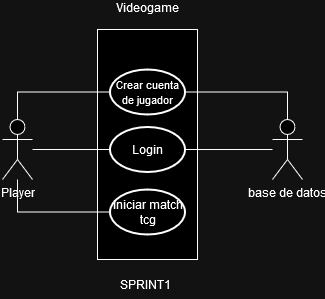

The diagram above was exported from draw.io. Its source (the exported page's mxGraphModel, read from the mxfile embedded in the PNG):
<mxGraphModel dx="954" dy="654" grid="1" gridSize="10" guides="1" tooltips="1" connect="1" arrows="1" fold="1" page="1" pageScale="1" pageWidth="850" pageHeight="1100" math="0" shadow="0">
  <root>
    <mxCell id="0" />
    <mxCell id="1" parent="0" />
    <mxCell id="XauP5EUdXvUuT-nh3TXV-1" value="&lt;div&gt;Player&lt;/div&gt;" style="shape=umlActor;verticalLabelPosition=bottom;verticalAlign=top;html=1;outlineConnect=0;" parent="1" vertex="1">
      <mxGeometry x="230" y="220" width="30" height="60" as="geometry" />
    </mxCell>
    <mxCell id="XauP5EUdXvUuT-nh3TXV-2" value="&lt;div&gt;base de datos&lt;/div&gt;&lt;div&gt;&lt;br&gt;&lt;/div&gt;" style="shape=umlActor;verticalLabelPosition=bottom;verticalAlign=top;html=1;outlineConnect=0;" parent="1" vertex="1">
      <mxGeometry x="500" y="220" width="30" height="60" as="geometry" />
    </mxCell>
    <mxCell id="XauP5EUdXvUuT-nh3TXV-4" value="&lt;div&gt;Videogame&lt;/div&gt;&lt;div&gt;&lt;br&gt;&lt;/div&gt;&lt;div&gt;&lt;br&gt;&lt;/div&gt;&lt;div&gt;&lt;br&gt;&lt;/div&gt;&lt;div&gt;&lt;br&gt;&lt;/div&gt;&lt;div&gt;&lt;br&gt;&lt;/div&gt;&lt;div&gt;&lt;br&gt;&lt;/div&gt;&lt;div&gt;&lt;br&gt;&lt;/div&gt;&lt;div&gt;&lt;br&gt;&lt;/div&gt;&lt;div&gt;&lt;br&gt;&lt;/div&gt;&lt;div&gt;&lt;br&gt;&lt;/div&gt;&lt;div&gt;&lt;br&gt;&lt;/div&gt;&lt;div&gt;&lt;br&gt;&lt;/div&gt;&lt;div&gt;&lt;br&gt;&lt;/div&gt;&lt;div&gt;&lt;br&gt;&lt;/div&gt;&lt;div&gt;&lt;br&gt;&lt;/div&gt;&lt;div&gt;&lt;br&gt;&lt;/div&gt;&lt;div&gt;&lt;br&gt;&lt;/div&gt;&lt;div&gt;&lt;br&gt;&lt;/div&gt;&lt;div&gt;&lt;br&gt;&lt;/div&gt;" style="html=1;whiteSpace=wrap;" parent="1" vertex="1">
      <mxGeometry x="325" y="130" width="100" height="230" as="geometry" />
    </mxCell>
    <mxCell id="XauP5EUdXvUuT-nh3TXV-7" style="edgeStyle=orthogonalEdgeStyle;rounded=0;orthogonalLoop=1;jettySize=auto;html=1;endArrow=none;endFill=0;" parent="1" source="XauP5EUdXvUuT-nh3TXV-5" target="XauP5EUdXvUuT-nh3TXV-1" edge="1">
      <mxGeometry relative="1" as="geometry" />
    </mxCell>
    <mxCell id="XauP5EUdXvUuT-nh3TXV-5" value="&lt;font style=&quot;font-size: 11px;&quot;&gt;Crear cuenta de jugador&lt;/font&gt;" style="strokeWidth=2;html=1;shape=mxgraph.flowchart.start_2;whiteSpace=wrap;" parent="1" vertex="1">
      <mxGeometry x="337.5" y="170" width="75" height="45" as="geometry" />
    </mxCell>
    <mxCell id="XauP5EUdXvUuT-nh3TXV-8" style="edgeStyle=orthogonalEdgeStyle;rounded=0;orthogonalLoop=1;jettySize=auto;html=1;endArrow=none;endFill=0;" parent="1" source="XauP5EUdXvUuT-nh3TXV-6" target="XauP5EUdXvUuT-nh3TXV-1" edge="1">
      <mxGeometry relative="1" as="geometry" />
    </mxCell>
    <mxCell id="XauP5EUdXvUuT-nh3TXV-10" style="edgeStyle=orthogonalEdgeStyle;rounded=0;orthogonalLoop=1;jettySize=auto;html=1;endArrow=none;endFill=0;" parent="1" source="XauP5EUdXvUuT-nh3TXV-6" target="XauP5EUdXvUuT-nh3TXV-2" edge="1">
      <mxGeometry relative="1" as="geometry" />
    </mxCell>
    <mxCell id="XauP5EUdXvUuT-nh3TXV-6" value="Login" style="strokeWidth=2;html=1;shape=mxgraph.flowchart.start_2;whiteSpace=wrap;" parent="1" vertex="1">
      <mxGeometry x="337.5" y="227.5" width="75" height="45" as="geometry" />
    </mxCell>
    <mxCell id="XauP5EUdXvUuT-nh3TXV-9" style="edgeStyle=orthogonalEdgeStyle;rounded=0;orthogonalLoop=1;jettySize=auto;html=1;entryX=0.5;entryY=0;entryDx=0;entryDy=0;entryPerimeter=0;endArrow=none;endFill=0;" parent="1" source="XauP5EUdXvUuT-nh3TXV-5" target="XauP5EUdXvUuT-nh3TXV-2" edge="1">
      <mxGeometry relative="1" as="geometry" />
    </mxCell>
    <mxCell id="XauP5EUdXvUuT-nh3TXV-13" style="edgeStyle=orthogonalEdgeStyle;rounded=0;orthogonalLoop=1;jettySize=auto;html=1;endArrow=none;endFill=0;" parent="1" source="XauP5EUdXvUuT-nh3TXV-12" target="XauP5EUdXvUuT-nh3TXV-1" edge="1">
      <mxGeometry relative="1" as="geometry" />
    </mxCell>
    <mxCell id="XauP5EUdXvUuT-nh3TXV-12" value="iniciar match tcg" style="strokeWidth=2;html=1;shape=mxgraph.flowchart.start_2;whiteSpace=wrap;" parent="1" vertex="1">
      <mxGeometry x="337.5" y="290" width="75" height="45" as="geometry" />
    </mxCell>
    <mxCell id="XauP5EUdXvUuT-nh3TXV-15" value="SPRINT1 " style="text;html=1;align=center;verticalAlign=middle;resizable=0;points=[];autosize=1;strokeColor=none;fillColor=none;" parent="1" vertex="1">
      <mxGeometry x="337.5" y="370" width="70" height="30" as="geometry" />
    </mxCell>
  </root>
</mxGraphModel>